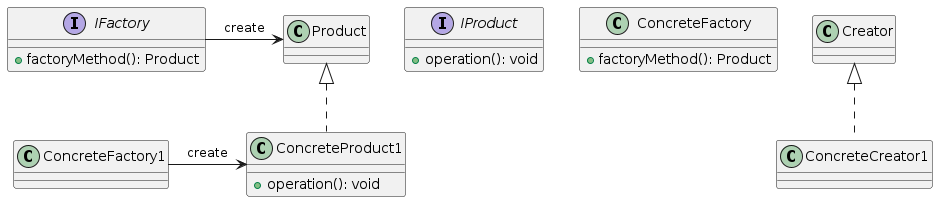

The diagram above was rendered by PlantUML. Its source (embedded in the PNG):
@startuml

interface IFactory {
    + factoryMethod(): Product
}

interface IProduct {
    + operation(): void
}

class ConcreteFactory {
    + factoryMethod(): Product
}

class ConcreteProduct1 {
    + operation(): void
}

IFactory -right--> Product : create
ConcreteFactory1 -right--> ConcreteProduct1 : create

Creator <|.. ConcreteCreator1
Product <|.. ConcreteProduct1

@enduml